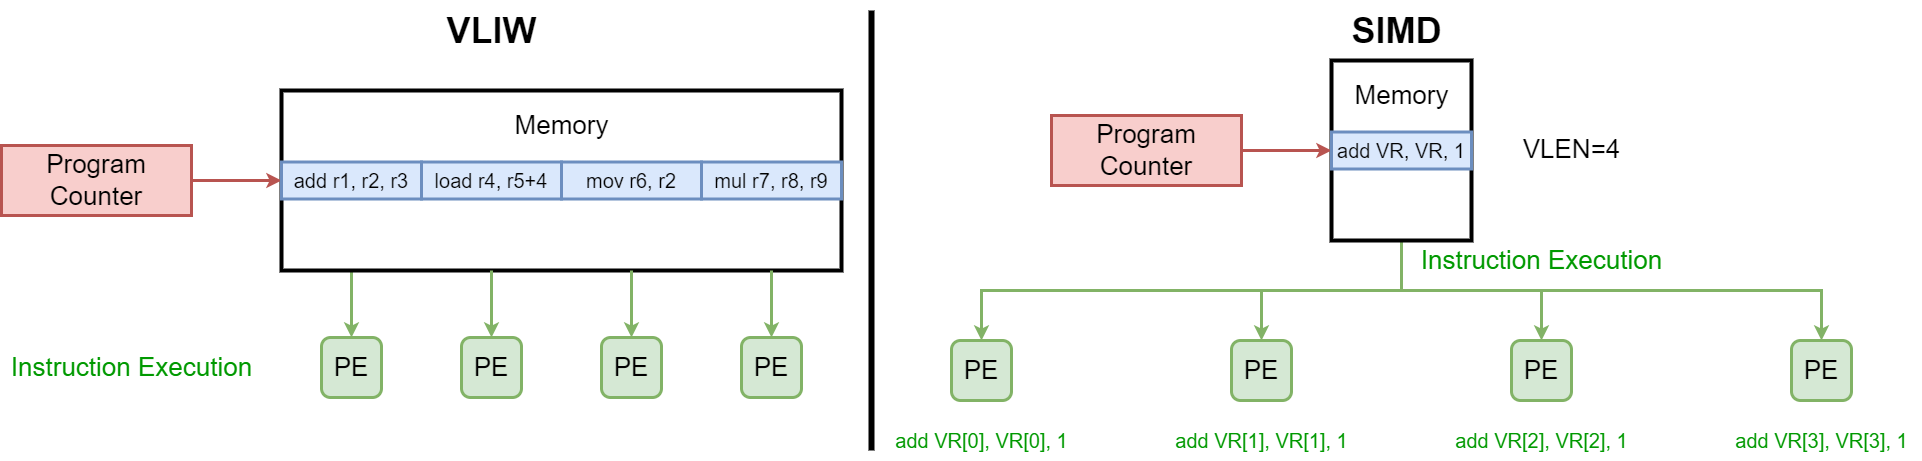

The diagram above was exported from draw.io. Its source (the exported page's mxGraphModel, read from the mxfile embedded in the PNG):
<mxGraphModel dx="2820" dy="995" grid="1" gridSize="10" guides="1" tooltips="1" connect="1" arrows="1" fold="1" page="0" pageScale="1" pageWidth="827" pageHeight="1169" background="#ffffff" math="0" shadow="0">
  <root>
    <mxCell id="0" />
    <mxCell id="1" parent="0" />
    <mxCell id="VeRo9V6NqVWJDC4wvQsW-1" style="edgeStyle=orthogonalEdgeStyle;rounded=0;orthogonalLoop=1;jettySize=auto;html=1;entryX=0.5;entryY=0;entryDx=0;entryDy=0;strokeWidth=3;fillColor=#d5e8d4;strokeColor=#82b366;" edge="1" parent="1" source="VeRo9V6NqVWJDC4wvQsW-2" target="VeRo9V6NqVWJDC4wvQsW-10">
      <mxGeometry relative="1" as="geometry">
        <Array as="points">
          <mxPoint x="120" y="737" />
          <mxPoint x="120" y="737" />
        </Array>
      </mxGeometry>
    </mxCell>
    <mxCell id="VeRo9V6NqVWJDC4wvQsW-2" value="" style="rounded=0;whiteSpace=wrap;html=1;strokeWidth=4;" vertex="1" parent="1">
      <mxGeometry x="50" y="550" width="560" height="180" as="geometry" />
    </mxCell>
    <mxCell id="VeRo9V6NqVWJDC4wvQsW-3" value="&lt;font style=&quot;font-size: 26px;&quot;&gt;Memory&lt;/font&gt;" style="text;html=1;align=center;verticalAlign=middle;resizable=0;points=[];autosize=1;strokeColor=none;fillColor=none;" vertex="1" parent="1">
      <mxGeometry x="270" y="565" width="120" height="40" as="geometry" />
    </mxCell>
    <mxCell id="VeRo9V6NqVWJDC4wvQsW-4" style="edgeStyle=orthogonalEdgeStyle;rounded=0;orthogonalLoop=1;jettySize=auto;html=1;strokeWidth=3;fillColor=#f8cecc;strokeColor=#b85450;" edge="1" parent="1" source="VeRo9V6NqVWJDC4wvQsW-5" target="VeRo9V6NqVWJDC4wvQsW-2">
      <mxGeometry relative="1" as="geometry" />
    </mxCell>
    <mxCell id="VeRo9V6NqVWJDC4wvQsW-5" value="&lt;font style=&quot;font-size: 26px;&quot;&gt;Program Counter&lt;/font&gt;" style="rounded=0;whiteSpace=wrap;html=1;fillColor=#f8cecc;strokeColor=#b85450;strokeWidth=3;" vertex="1" parent="1">
      <mxGeometry x="-230" y="605" width="190" height="70" as="geometry" />
    </mxCell>
    <mxCell id="VeRo9V6NqVWJDC4wvQsW-6" value="&lt;font style=&quot;font-size: 20px;&quot;&gt;add r1, r2, r3&lt;/font&gt;" style="rounded=0;whiteSpace=wrap;html=1;strokeWidth=3;fillColor=#dae8fc;strokeColor=#6c8ebf;" vertex="1" parent="1">
      <mxGeometry x="50" y="621.5" width="140" height="37" as="geometry" />
    </mxCell>
    <mxCell id="VeRo9V6NqVWJDC4wvQsW-7" value="&lt;font style=&quot;font-size: 20px;&quot;&gt;load r4, r5+4&lt;/font&gt;" style="rounded=0;whiteSpace=wrap;html=1;strokeWidth=3;fillColor=#dae8fc;strokeColor=#6c8ebf;" vertex="1" parent="1">
      <mxGeometry x="190" y="621.5" width="140" height="37" as="geometry" />
    </mxCell>
    <mxCell id="VeRo9V6NqVWJDC4wvQsW-8" value="&lt;font style=&quot;font-size: 20px;&quot;&gt;mov r6, r2&lt;/font&gt;" style="rounded=0;whiteSpace=wrap;html=1;strokeWidth=3;fillColor=#dae8fc;strokeColor=#6c8ebf;" vertex="1" parent="1">
      <mxGeometry x="330" y="621.5" width="140" height="37" as="geometry" />
    </mxCell>
    <mxCell id="VeRo9V6NqVWJDC4wvQsW-9" value="&lt;font style=&quot;font-size: 20px;&quot;&gt;mul r7, r8, r9&lt;/font&gt;" style="rounded=0;whiteSpace=wrap;html=1;strokeWidth=3;fillColor=#dae8fc;strokeColor=#6c8ebf;" vertex="1" parent="1">
      <mxGeometry x="470" y="621.5" width="140" height="37" as="geometry" />
    </mxCell>
    <mxCell id="VeRo9V6NqVWJDC4wvQsW-10" value="&lt;font style=&quot;font-size: 26px;&quot;&gt;PE&lt;/font&gt;" style="rounded=1;whiteSpace=wrap;html=1;fillColor=#d5e8d4;strokeColor=#82b366;strokeWidth=3;" vertex="1" parent="1">
      <mxGeometry x="90" y="797" width="60" height="60" as="geometry" />
    </mxCell>
    <mxCell id="VeRo9V6NqVWJDC4wvQsW-11" style="edgeStyle=orthogonalEdgeStyle;rounded=0;orthogonalLoop=1;jettySize=auto;html=1;entryX=0.5;entryY=0;entryDx=0;entryDy=0;strokeWidth=3;fillColor=#d5e8d4;strokeColor=#82b366;" edge="1" parent="1" target="VeRo9V6NqVWJDC4wvQsW-12">
      <mxGeometry relative="1" as="geometry">
        <mxPoint x="260" y="730" as="sourcePoint" />
        <Array as="points">
          <mxPoint x="260" y="737" />
          <mxPoint x="260" y="737" />
        </Array>
      </mxGeometry>
    </mxCell>
    <mxCell id="VeRo9V6NqVWJDC4wvQsW-12" value="&lt;font style=&quot;font-size: 26px;&quot;&gt;PE&lt;/font&gt;" style="rounded=1;whiteSpace=wrap;html=1;fillColor=#d5e8d4;strokeColor=#82b366;strokeWidth=3;" vertex="1" parent="1">
      <mxGeometry x="230" y="797" width="60" height="60" as="geometry" />
    </mxCell>
    <mxCell id="VeRo9V6NqVWJDC4wvQsW-13" style="edgeStyle=orthogonalEdgeStyle;rounded=0;orthogonalLoop=1;jettySize=auto;html=1;entryX=0.5;entryY=0;entryDx=0;entryDy=0;strokeWidth=3;fillColor=#d5e8d4;strokeColor=#82b366;" edge="1" parent="1" target="VeRo9V6NqVWJDC4wvQsW-14">
      <mxGeometry relative="1" as="geometry">
        <mxPoint x="400" y="730" as="sourcePoint" />
        <Array as="points">
          <mxPoint x="400" y="737" />
          <mxPoint x="400" y="737" />
        </Array>
      </mxGeometry>
    </mxCell>
    <mxCell id="VeRo9V6NqVWJDC4wvQsW-14" value="&lt;font style=&quot;font-size: 26px;&quot;&gt;PE&lt;/font&gt;" style="rounded=1;whiteSpace=wrap;html=1;fillColor=#d5e8d4;strokeColor=#82b366;strokeWidth=3;" vertex="1" parent="1">
      <mxGeometry x="370" y="797" width="60" height="60" as="geometry" />
    </mxCell>
    <mxCell id="VeRo9V6NqVWJDC4wvQsW-15" style="edgeStyle=orthogonalEdgeStyle;rounded=0;orthogonalLoop=1;jettySize=auto;html=1;entryX=0.5;entryY=0;entryDx=0;entryDy=0;strokeWidth=3;fillColor=#d5e8d4;strokeColor=#82b366;" edge="1" parent="1" target="VeRo9V6NqVWJDC4wvQsW-16">
      <mxGeometry relative="1" as="geometry">
        <mxPoint x="540" y="730" as="sourcePoint" />
        <Array as="points">
          <mxPoint x="540" y="737" />
          <mxPoint x="540" y="737" />
        </Array>
      </mxGeometry>
    </mxCell>
    <mxCell id="VeRo9V6NqVWJDC4wvQsW-16" value="&lt;font style=&quot;font-size: 26px;&quot;&gt;PE&lt;/font&gt;" style="rounded=1;whiteSpace=wrap;html=1;fillColor=#d5e8d4;strokeColor=#82b366;strokeWidth=3;" vertex="1" parent="1">
      <mxGeometry x="510" y="797" width="60" height="60" as="geometry" />
    </mxCell>
    <mxCell id="VeRo9V6NqVWJDC4wvQsW-17" value="&lt;font color=&quot;#009900&quot; style=&quot;font-size: 26px;&quot;&gt;Instruction Execution&lt;/font&gt;" style="text;html=1;align=center;verticalAlign=middle;resizable=0;points=[];autosize=1;strokeColor=none;fillColor=none;" vertex="1" parent="1">
      <mxGeometry x="-230" y="807" width="260" height="40" as="geometry" />
    </mxCell>
    <mxCell id="VeRo9V6NqVWJDC4wvQsW-18" style="edgeStyle=orthogonalEdgeStyle;rounded=0;orthogonalLoop=1;jettySize=auto;html=1;fillColor=#d5e8d4;strokeColor=#82b366;strokeWidth=3;" edge="1" parent="1" source="VeRo9V6NqVWJDC4wvQsW-22" target="VeRo9V6NqVWJDC4wvQsW-27">
      <mxGeometry relative="1" as="geometry">
        <Array as="points">
          <mxPoint x="1170" y="750" />
          <mxPoint x="750" y="750" />
        </Array>
      </mxGeometry>
    </mxCell>
    <mxCell id="VeRo9V6NqVWJDC4wvQsW-19" style="edgeStyle=orthogonalEdgeStyle;rounded=0;orthogonalLoop=1;jettySize=auto;html=1;entryX=0.5;entryY=0;entryDx=0;entryDy=0;fillColor=#d5e8d4;strokeColor=#82b366;strokeWidth=3;" edge="1" parent="1" source="VeRo9V6NqVWJDC4wvQsW-22" target="VeRo9V6NqVWJDC4wvQsW-28">
      <mxGeometry relative="1" as="geometry">
        <Array as="points">
          <mxPoint x="1170" y="750" />
          <mxPoint x="1030" y="750" />
        </Array>
      </mxGeometry>
    </mxCell>
    <mxCell id="VeRo9V6NqVWJDC4wvQsW-20" style="edgeStyle=orthogonalEdgeStyle;rounded=0;orthogonalLoop=1;jettySize=auto;html=1;entryX=0.5;entryY=0;entryDx=0;entryDy=0;fillColor=#d5e8d4;strokeColor=#82b366;strokeWidth=3;" edge="1" parent="1" source="VeRo9V6NqVWJDC4wvQsW-22" target="VeRo9V6NqVWJDC4wvQsW-29">
      <mxGeometry relative="1" as="geometry">
        <Array as="points">
          <mxPoint x="1170" y="750" />
          <mxPoint x="1310" y="750" />
        </Array>
      </mxGeometry>
    </mxCell>
    <mxCell id="VeRo9V6NqVWJDC4wvQsW-21" style="edgeStyle=orthogonalEdgeStyle;rounded=0;orthogonalLoop=1;jettySize=auto;html=1;entryX=0.5;entryY=0;entryDx=0;entryDy=0;fillColor=#d5e8d4;strokeColor=#82b366;strokeWidth=3;" edge="1" parent="1" source="VeRo9V6NqVWJDC4wvQsW-22" target="VeRo9V6NqVWJDC4wvQsW-30">
      <mxGeometry relative="1" as="geometry">
        <Array as="points">
          <mxPoint x="1170" y="750" />
          <mxPoint x="1590" y="750" />
        </Array>
      </mxGeometry>
    </mxCell>
    <mxCell id="VeRo9V6NqVWJDC4wvQsW-22" value="" style="rounded=0;whiteSpace=wrap;html=1;strokeWidth=4;" vertex="1" parent="1">
      <mxGeometry x="1100" y="520" width="140" height="180" as="geometry" />
    </mxCell>
    <mxCell id="VeRo9V6NqVWJDC4wvQsW-23" value="&lt;font style=&quot;font-size: 26px;&quot;&gt;Memory&lt;/font&gt;" style="text;html=1;align=center;verticalAlign=middle;resizable=0;points=[];autosize=1;strokeColor=none;fillColor=none;" vertex="1" parent="1">
      <mxGeometry x="1110" y="535" width="120" height="40" as="geometry" />
    </mxCell>
    <mxCell id="VeRo9V6NqVWJDC4wvQsW-24" style="edgeStyle=orthogonalEdgeStyle;rounded=0;orthogonalLoop=1;jettySize=auto;html=1;strokeWidth=3;fillColor=#f8cecc;strokeColor=#b85450;" edge="1" parent="1" source="VeRo9V6NqVWJDC4wvQsW-25" target="VeRo9V6NqVWJDC4wvQsW-22">
      <mxGeometry relative="1" as="geometry" />
    </mxCell>
    <mxCell id="VeRo9V6NqVWJDC4wvQsW-25" value="&lt;font style=&quot;font-size: 26px;&quot;&gt;Program Counter&lt;/font&gt;" style="rounded=0;whiteSpace=wrap;html=1;fillColor=#f8cecc;strokeColor=#b85450;strokeWidth=3;" vertex="1" parent="1">
      <mxGeometry x="820" y="575" width="190" height="70" as="geometry" />
    </mxCell>
    <mxCell id="VeRo9V6NqVWJDC4wvQsW-26" value="&lt;font style=&quot;font-size: 20px;&quot;&gt;add VR, VR, 1&lt;/font&gt;" style="rounded=0;whiteSpace=wrap;html=1;strokeWidth=3;fillColor=#dae8fc;strokeColor=#6c8ebf;" vertex="1" parent="1">
      <mxGeometry x="1100" y="591.5" width="140" height="37" as="geometry" />
    </mxCell>
    <mxCell id="VeRo9V6NqVWJDC4wvQsW-27" value="&lt;font style=&quot;font-size: 26px;&quot;&gt;PE&lt;/font&gt;" style="rounded=1;whiteSpace=wrap;html=1;fillColor=#d5e8d4;strokeColor=#82b366;strokeWidth=3;" vertex="1" parent="1">
      <mxGeometry x="720" y="800" width="60" height="60" as="geometry" />
    </mxCell>
    <mxCell id="VeRo9V6NqVWJDC4wvQsW-28" value="&lt;font style=&quot;font-size: 26px;&quot;&gt;PE&lt;/font&gt;" style="rounded=1;whiteSpace=wrap;html=1;fillColor=#d5e8d4;strokeColor=#82b366;strokeWidth=3;" vertex="1" parent="1">
      <mxGeometry x="1000" y="800" width="60" height="60" as="geometry" />
    </mxCell>
    <mxCell id="VeRo9V6NqVWJDC4wvQsW-29" value="&lt;font style=&quot;font-size: 26px;&quot;&gt;PE&lt;/font&gt;" style="rounded=1;whiteSpace=wrap;html=1;fillColor=#d5e8d4;strokeColor=#82b366;strokeWidth=3;" vertex="1" parent="1">
      <mxGeometry x="1280" y="800" width="60" height="60" as="geometry" />
    </mxCell>
    <mxCell id="VeRo9V6NqVWJDC4wvQsW-30" value="&lt;font style=&quot;font-size: 26px;&quot;&gt;PE&lt;/font&gt;" style="rounded=1;whiteSpace=wrap;html=1;fillColor=#d5e8d4;strokeColor=#82b366;strokeWidth=3;" vertex="1" parent="1">
      <mxGeometry x="1560" y="800" width="60" height="60" as="geometry" />
    </mxCell>
    <mxCell id="VeRo9V6NqVWJDC4wvQsW-31" value="&lt;font color=&quot;#009900&quot; style=&quot;font-size: 26px;&quot;&gt;Instruction Execution&lt;/font&gt;" style="text;html=1;align=center;verticalAlign=middle;resizable=0;points=[];autosize=1;strokeColor=none;fillColor=none;" vertex="1" parent="1">
      <mxGeometry x="1180" y="700" width="260" height="40" as="geometry" />
    </mxCell>
    <mxCell id="VeRo9V6NqVWJDC4wvQsW-32" value="&lt;font style=&quot;font-size: 26px;&quot;&gt;VLEN=4&lt;/font&gt;" style="text;html=1;align=center;verticalAlign=middle;resizable=0;points=[];autosize=1;strokeColor=none;fillColor=none;" vertex="1" parent="1">
      <mxGeometry x="1280" y="588.5" width="120" height="40" as="geometry" />
    </mxCell>
    <mxCell id="VeRo9V6NqVWJDC4wvQsW-33" value="&lt;font color=&quot;#009900&quot; style=&quot;font-size: 20px;&quot;&gt;add VR[0], VR[0], 1&lt;/font&gt;" style="text;html=1;align=center;verticalAlign=middle;resizable=0;points=[];autosize=1;strokeColor=none;fillColor=none;" vertex="1" parent="1">
      <mxGeometry x="650" y="880" width="200" height="40" as="geometry" />
    </mxCell>
    <mxCell id="VeRo9V6NqVWJDC4wvQsW-34" value="&lt;font color=&quot;#009900&quot; style=&quot;font-size: 20px;&quot;&gt;add VR[1], VR[1], 1&lt;/font&gt;" style="text;html=1;align=center;verticalAlign=middle;resizable=0;points=[];autosize=1;strokeColor=none;fillColor=none;" vertex="1" parent="1">
      <mxGeometry x="930" y="880" width="200" height="40" as="geometry" />
    </mxCell>
    <mxCell id="VeRo9V6NqVWJDC4wvQsW-35" value="&lt;font color=&quot;#009900&quot; style=&quot;font-size: 20px;&quot;&gt;add VR[2], VR[2], 1&lt;/font&gt;" style="text;html=1;align=center;verticalAlign=middle;resizable=0;points=[];autosize=1;strokeColor=none;fillColor=none;" vertex="1" parent="1">
      <mxGeometry x="1210" y="880" width="200" height="40" as="geometry" />
    </mxCell>
    <mxCell id="VeRo9V6NqVWJDC4wvQsW-36" value="&lt;font color=&quot;#009900&quot; style=&quot;font-size: 20px;&quot;&gt;add VR[3], VR[3], 1&lt;/font&gt;" style="text;html=1;align=center;verticalAlign=middle;resizable=0;points=[];autosize=1;strokeColor=none;fillColor=none;" vertex="1" parent="1">
      <mxGeometry x="1490" y="880" width="200" height="40" as="geometry" />
    </mxCell>
    <mxCell id="VeRo9V6NqVWJDC4wvQsW-37" value="" style="endArrow=none;html=1;rounded=0;strokeWidth=6;" edge="1" parent="1">
      <mxGeometry width="50" height="50" relative="1" as="geometry">
        <mxPoint x="640" y="910" as="sourcePoint" />
        <mxPoint x="640" y="470" as="targetPoint" />
      </mxGeometry>
    </mxCell>
    <mxCell id="VeRo9V6NqVWJDC4wvQsW-38" value="&lt;font style=&quot;font-size: 36px;&quot;&gt;&lt;b&gt;VLIW&lt;/b&gt;&lt;/font&gt;" style="text;html=1;align=center;verticalAlign=middle;resizable=0;points=[];autosize=1;strokeColor=none;fillColor=none;" vertex="1" parent="1">
      <mxGeometry x="205" y="460" width="110" height="60" as="geometry" />
    </mxCell>
    <mxCell id="VeRo9V6NqVWJDC4wvQsW-39" value="&lt;span style=&quot;font-size: 36px;&quot;&gt;&lt;b&gt;SIMD&lt;/b&gt;&lt;/span&gt;" style="text;html=1;align=center;verticalAlign=middle;resizable=0;points=[];autosize=1;strokeColor=none;fillColor=none;" vertex="1" parent="1">
      <mxGeometry x="1110" y="460" width="110" height="60" as="geometry" />
    </mxCell>
  </root>
</mxGraphModel>